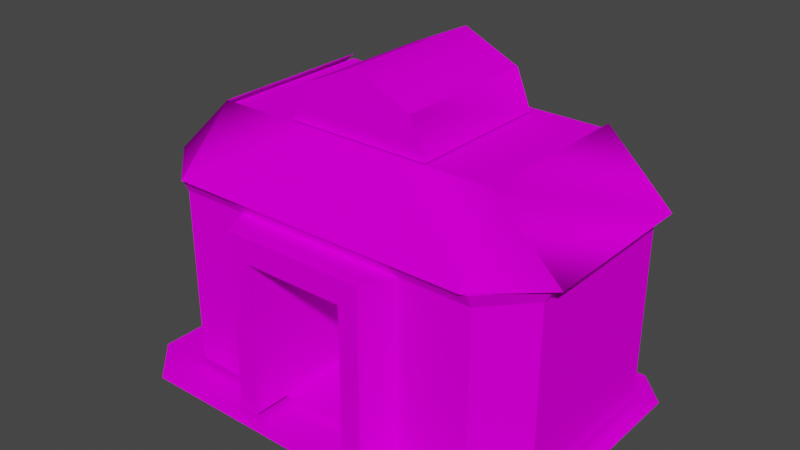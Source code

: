 # Source: PokemonCenter.blend  (saved by Blender 2.92.15; exported with 4.5.12 LTS)
import bpy
from mathutils import Matrix  # noqa: F401  (used for matrix-valued properties, if any)

bpy.ops.wm.read_factory_settings(use_empty=True)
scene = bpy.context.scene
scene.name = 'Scene'

# ---- collections
col_collection = bpy.data.collections.new('Collection'); scene.collection.children.link(col_collection)

# ---- images (referenced by path relative to the original .blend; pixels are not part of the script)
import os
ASSET_DIR = os.environ.get("B2B_ASSET_DIR", "")  # directory of the original .blend (textures are referenced by path, not embedded)
HERE = os.path.dirname(os.path.abspath(__file__))  # packed textures are extracted next to this script under _unpacked/

def load_image(name, relpath, width, height, colorspace="sRGB"):
    """Load a texture the original file referenced (path relative to the .blend, or extracted next to this script)."""
    p = next((c for c in (os.path.join(HERE, relpath), os.path.join(ASSET_DIR, relpath)) if relpath and os.path.exists(c)), "")
    if p:
        img = bpy.data.images.load(p, check_existing=True)
        img.name = name
    else:  # same state as the original file: an image datablock whose file is absent (Cycles renders it pink)
        img = bpy.data.images.new(name, width, height)
        img.source = "FILE"
        img.filepath = "//" + (relpath or name)
    img.colorspace_settings.name = colorspace
    return img
img_shadow_png = load_image('shadow.png', 'Textures/shadow.png', 1024, 1024, 'sRGB')
img_banner_png = load_image('banner.png', 'Textures/banner.png', 1024, 1024, 'sRGB')
img_walls_png = load_image('walls.png', 'Textures/walls.png', 1024, 1024, 'sRGB')
img_roof_png = load_image('roof.png', 'Textures/roof.png', 1024, 1024, 'Non-Color')

# ---- materials (node trees are filled in below, after node groups)
mat_shadow = bpy.data.materials.new('shadow')
mat_shadow.surface_render_method = 'BLENDED'
mat_shadow.blend_method = 'BLEND'
mat_shadow.use_transparent_shadow = False
mat_shadow.diffuse_color = (0.7843, 0.7843, 0.7843, 1.0)
mat_shadow.roughness = 1.0
mat_shadow.specular_intensity = 0.0
mat_banner = bpy.data.materials.new('banner')
mat_banner.surface_render_method = 'BLENDED'
mat_banner.blend_method = 'BLEND'
mat_banner.use_transparent_shadow = False
mat_banner.diffuse_color = (0.7843, 0.7843, 0.7843, 1.0)
mat_banner.roughness = 1.0
mat_banner.specular_intensity = 0.0
mat_walls = bpy.data.materials.new('walls')
mat_walls.surface_render_method = 'BLENDED'
mat_walls.blend_method = 'BLEND'
mat_walls.use_transparent_shadow = False
mat_walls.diffuse_color = (0.7843, 0.7843, 0.7843, 1.0)
mat_walls.roughness = 1.0
mat_walls.specular_intensity = 0.0
mat_roof = bpy.data.materials.new('roof')
mat_roof.surface_render_method = 'BLENDED'
mat_roof.blend_method = 'BLEND'
mat_roof.use_transparent_shadow = False
mat_roof.diffuse_color = (0.7843, 0.7843, 0.7843, 1.0)
mat_roof.roughness = 1.0
mat_roof.specular_intensity = 0.0

# ---- material node trees
mat_shadow.use_nodes = True; mat_shadow.node_tree.nodes.clear()
_N = mat_shadow.node_tree.nodes; _L = mat_shadow.node_tree.links
n0 = _N.new('ShaderNodeBsdfPrincipled'); n0.name = 'Principled BSDF'; n0.location = (10, 300)
n0.distribution = 'GGX'
n0.subsurface_method = 'BURLEY'
n0.inputs[2].default_value = 1.0
n0.inputs[3].default_value = 1.45
n0.inputs[13].default_value = 0.0
n0.inputs[27].default_value = (0.0, 0.0, 0.0, 1.0)
n0.inputs[28].default_value = 1.0
n1 = _N.new('ShaderNodeTexImage'); n1.name = 'Image Texture'; n1.location = (-300, 600)
n1.image = img_shadow_png
n2 = _N.new('ShaderNodeTexImage'); n2.name = 'Image Texture.001'; n2.location = (-300, 0)
n2.image = img_shadow_png
n3 = _N.new('ShaderNodeOutputMaterial'); n3.name = 'Material Output'; n3.location = (300, 300)
_L.new(n0.outputs[0], n3.inputs[0])
_L.new(n1.outputs[0], n0.inputs[0])
_L.new(n2.outputs[1], n0.inputs[4])
n3.is_active_output = True
mat_banner.use_nodes = True; mat_banner.node_tree.nodes.clear()
_N = mat_banner.node_tree.nodes; _L = mat_banner.node_tree.links
n0 = _N.new('ShaderNodeBsdfPrincipled'); n0.name = 'Principled BSDF'; n0.location = (10, 300)
n0.distribution = 'GGX'
n0.subsurface_method = 'BURLEY'
n0.inputs[2].default_value = 1.0
n0.inputs[3].default_value = 1.45
n0.inputs[13].default_value = 0.0
n0.inputs[27].default_value = (0.0, 0.0, 0.0, 1.0)
n0.inputs[28].default_value = 1.0
n1 = _N.new('ShaderNodeTexImage'); n1.name = 'Image Texture'; n1.location = (-300, 600)
n1.image = img_banner_png
n2 = _N.new('ShaderNodeTexImage'); n2.name = 'Image Texture.001'; n2.location = (-300, 0)
n2.image = img_banner_png
n3 = _N.new('ShaderNodeOutputMaterial'); n3.name = 'Material Output'; n3.location = (300, 300)
_L.new(n0.outputs[0], n3.inputs[0])
_L.new(n1.outputs[0], n0.inputs[0])
_L.new(n2.outputs[1], n0.inputs[4])
n3.is_active_output = True
mat_walls.use_nodes = True; mat_walls.node_tree.nodes.clear()
_N = mat_walls.node_tree.nodes; _L = mat_walls.node_tree.links
n0 = _N.new('ShaderNodeBsdfPrincipled'); n0.name = 'Principled BSDF'; n0.location = (62, 246)
n0.distribution = 'GGX'
n0.subsurface_method = 'BURLEY'
n0.inputs[2].default_value = 1.0
n0.inputs[3].default_value = 1.45
n0.inputs[13].default_value = 0.0
n0.inputs[27].default_value = (0.0, 0.0, 0.0, 1.0)
n0.inputs[28].default_value = 1.0
n1 = _N.new('ShaderNodeTexImage'); n1.name = 'Image Texture'; n1.location = (-248, 546)
n1.image = img_walls_png
n2 = _N.new('ShaderNodeTexImage'); n2.name = 'Image Texture.001'; n2.location = (-248, -54)
n2.image = img_walls_png
n3 = _N.new('ShaderNodeOutputMaterial'); n3.name = 'Material Output'; n3.location = (352, 246)
_L.new(n0.outputs[0], n3.inputs[0])
_L.new(n1.outputs[0], n0.inputs[0])
_L.new(n2.outputs[1], n0.inputs[4])
n3.is_active_output = True
mat_roof.use_nodes = True; mat_roof.node_tree.nodes.clear()
_N = mat_roof.node_tree.nodes; _L = mat_roof.node_tree.links
n0 = _N.new('ShaderNodeBsdfPrincipled'); n0.name = 'Principled BSDF'; n0.location = (10, 300)
n0.distribution = 'GGX'
n0.subsurface_method = 'BURLEY'
n0.inputs[2].default_value = 1.0
n0.inputs[3].default_value = 1.45
n0.inputs[13].default_value = 0.0
n0.inputs[27].default_value = (0.0, 0.0, 0.0, 1.0)
n0.inputs[28].default_value = 1.0
n1 = _N.new('ShaderNodeTexImage'); n1.name = 'Image Texture.001'; n1.location = (-300, 0)
n1.image = img_roof_png
n2 = _N.new('ShaderNodeOutputMaterial'); n2.name = 'Material Output'; n2.location = (300, 300)
n3 = _N.new('ShaderNodeTexImage'); n3.name = 'Image Texture'; n3.location = (-306, 279)
n3.image = img_roof_png
_L.new(n0.outputs[0], n2.inputs[0])
_L.new(n3.outputs[0], n0.inputs[0])
_L.new(n1.outputs[1], n0.inputs[4])
n2.is_active_output = True

# ---- world
world_world = bpy.data.worlds.new('World'); scene.world = world_world
world_world.use_nodes = True; world_world.node_tree.nodes.clear()
_N = world_world.node_tree.nodes; _L = world_world.node_tree.links
n0 = _N.new('ShaderNodeOutputWorld'); n0.name = 'World Output'; n0.location = (300, 300)
n1 = _N.new('ShaderNodeBackground'); n1.name = 'Background'; n1.location = (10, 300)
n1.inputs[0].default_value = (0.05088, 0.05088, 0.05088, 1.0)
_L.new(n1.outputs[0], n0.inputs[0])
n0.is_active_output = True
world_world.color = (0.05088, 0.05088, 0.05088)
world_world.use_sun_shadow = False
world_world.sun_shadow_jitter_overblur = 0.0

# ---- meshes
me_pok_mon_center = bpy.data.meshes.new('Pokémon Center')
me_pok_mon_center.from_pydata([(-41.0, 1.0, -21.42), (-41.0, 1.0, 20.58), (-33.12, 1.0, -29.42), (-33.0, 1.0, 20.58), (35.64, 1.0, -29.42), (35.64, 1.0, 20.58), (41.64, 1.0, -23.42), (41.64, 1.0, 20.58), (-33.0, 1.0, 20.58), (-33.0, 1.0, 28.58), (35.64, 1.0, 20.58), (27.64, 1.0, 28.58), (41.64, 1.0, 20.58), (33.64, 1.0, 28.58), (-33.0, 1.0, 28.58), (-33.0, 1.0, 20.58), (-41.0, 1.0, 20.58), (8.0, 52.25, 12.07), (8.0, 39.89, 22.07), (30.0, 39.89, 22.07), (28.0, 52.25, 12.07), (-8.0, 52.25, 12.07), (-8.0, 39.89, 22.07), (8.0, 39.89, 22.07), (8.0, 52.25, 12.07), (28.0, 52.25, 12.07), (41.0, 39.89, 12.07), (41.0, 39.89, -20.58), (28.0, 52.25, -20.58), (-41.0, 39.89, 12.07), (-28.0, 52.25, 12.07), (-28.0, 52.25, -20.58), (-41.0, 39.89, -20.58), (-30.0, 39.89, 22.07), (-8.0, 39.89, 22.07), (-8.0, 52.25, 12.07), (-28.0, 52.25, 12.07), (30.0, 39.89, 22.07), (41.0, 39.89, 12.07), (28.0, 52.25, 12.07), (-41.0, 39.89, 12.07), (-30.0, 39.89, 22.07), (-28.0, 52.25, 12.07), (17.0, 32.25, 20.05), (14.0, 32.25, 26.08), (17.0, 11.25, 20.05), (14.0, 11.25, 26.08), (17.0, 2.25, 20.05), (14.0, 2.25, 26.08), (-10.0, 32.25, 26.07), (-14.0, 32.25, 26.08), (-10.0, 11.25, 26.07), (-14.0, 11.25, 26.08), (-10.0, 2.25, 26.07), (-14.0, 2.25, 26.08), (30.71, 32.25, 20.05), (17.0, 32.25, 20.05), (30.71, 11.25, 20.05), (17.0, 11.25, 20.05), (30.71, 2.25, 20.05), (17.0, 2.25, 20.05), (-14.0, 32.25, 26.08), (-17.0, 32.25, 20.05), (-14.0, 11.25, 26.08), (-17.0, 11.25, 20.05), (-14.0, 2.25, 26.08), (-17.0, 2.25, 20.05), (14.0, 32.25, 26.08), (10.0, 32.25, 26.07), (14.0, 11.25, 26.08), (10.0, 11.25, 26.07), (14.0, 2.25, 26.08), (10.0, 2.25, 26.07), (30.71, 32.25, -27.95), (38.04, 32.29, -20.58), (30.71, 11.25, -27.95), (38.04, 11.25, -20.58), (30.71, 2.25, -27.95), (38.04, 2.25, -20.58), (38.04, 32.29, -20.58), (37.96, 32.21, 12.07), (38.04, 11.25, -20.58), (37.96, 11.25, 12.07), (38.04, 2.25, -20.58), (37.96, 2.25, 12.07), (37.96, 32.21, 12.07), (30.71, 32.25, 20.05), (37.96, 11.25, 12.07), (30.71, 11.25, 20.05), (37.96, 2.25, 12.07), (30.71, 2.25, 20.05), (-17.0, 32.25, 20.05), (-30.71, 32.25, 20.05), (-17.0, 11.25, 20.05), (-30.71, 11.25, 20.05), (-17.0, 2.25, 20.05), (-30.71, 2.25, 20.05), (-30.71, 32.25, 20.05), (-38.0, 32.21, 12.07), (-30.71, 11.25, 20.05), (-38.0, 11.25, 12.07), (-30.71, 2.25, 20.05), (-38.0, 2.25, 12.07), (-38.0, 32.21, 12.07), (-38.0, 32.29, -20.58), (-38.0, 11.25, 12.07), (-38.0, 11.25, -20.58), (-38.0, 2.25, 12.07), (-38.0, 2.25, -20.58), (-38.0, 32.29, -20.58), (-30.71, 32.25, -27.95), (-38.0, 11.25, -20.58), (-30.71, 11.25, -27.95), (-38.0, 2.25, -20.58), (-30.71, 2.25, -27.95), (17.0, 37.04, 20.05), (17.0, 32.25, 20.05), (30.71, 32.25, 20.05), (30.71, 37.04, 20.05), (-10.0, 2.4, 1.086), (-10.0, 32.25, 1.086), (-10.0, 32.25, 19.06), (-10.0, 2.25, 19.06), (10.0, 2.4, 1.086), (10.0, 2.25, 19.06), (10.0, 32.25, 19.06), (10.0, 32.25, 1.086), (-10.0, 2.25, 19.06), (10.0, 2.25, 19.06), (10.0, 2.4, 1.086), (-10.0, 2.4, 1.086), (-10.0, 2.25, 19.06), (-10.0, 32.25, 19.06), (-10.0, 32.25, 26.07), (-10.0, 11.25, 26.07), (10.0, 2.25, 19.06), (10.0, 11.25, 26.07), (10.0, 32.25, 26.07), (10.0, 32.25, 19.06), (-10.0, 2.4, 1.086), (10.0, 2.4, 1.086), (10.0, 32.25, 1.086), (-10.0, 32.25, 1.086), (38.04, 32.29, -20.58), (30.71, 32.25, -27.95), (30.71, 37.04, -27.95), (38.04, 37.04, -20.58), (37.96, 32.21, 12.07), (38.04, 32.29, -20.58), (38.04, 37.04, -20.58), (37.96, 37.04, 12.07), (30.71, 32.25, 20.05), (37.96, 32.21, 12.07), (37.96, 37.04, 12.07), (30.71, 37.04, 20.05), (-30.71, 32.25, 20.05), (-17.0, 32.25, 20.05), (-17.0, 37.04, 20.05), (-30.71, 37.04, 20.05), (-38.0, 32.21, 12.07), (-30.71, 32.25, 20.05), (-30.71, 37.04, 20.05), (-38.0, 37.04, 12.07), (-38.0, 32.29, -20.58), (-38.0, 32.21, 12.07), (-38.0, 37.04, 12.07), (-38.0, 37.04, -20.58), (-30.71, 32.25, -27.95), (-38.0, 32.29, -20.58), (-38.0, 37.04, -20.58), (-30.71, 37.04, -27.95), (10.0, 2.25, 26.07), (10.0, 11.25, 26.07), (10.0, 2.25, 19.06), (-10.0, 11.25, 26.07), (-10.0, 2.25, 26.07), (-10.0, 2.25, 19.06), (-10.0, 37.04, 20.05), (-10.0, 37.04, 26.07), (10.0, 37.04, 20.05), (10.0, 37.04, 26.07), (17.0, 37.04, 20.05), (14.0, 37.04, 26.08), (30.71, 39.57, 21.32), (28.19, 51.25, 12.07), (8.0, 39.57, 21.32), (8.0, 51.25, 12.07), (-8.0, 39.57, 21.32), (-8.0, 51.25, 12.07), (-11.01, 58.75, -18.58), (-10.98, 58.75, 10.07), (0.0, 63.75, -18.58), (0.0, 63.75, 10.07), (11.01, 58.75, -18.58), (11.01, 58.75, 10.07), (8.0, 51.25, -20.61), (-8.037, 51.25, -20.56), (-8.0, 51.25, 12.07), (8.0, 51.25, 12.07), (-8.037, 51.25, -20.56), (-28.19, 51.25, -20.56), (-28.19, 51.25, 12.07), (-8.0, 51.25, 12.07), (8.0, 51.25, -20.61), (8.0, 39.57, -29.26), (-7.988, 39.57, -29.21), (-8.037, 51.25, -20.56), (8.0, 39.57, -29.26), (8.0, 37.04, -28.0), (-8.012, 37.04, -27.95), (-7.988, 39.57, -29.21), (-8.037, 51.25, -20.56), (-7.988, 39.57, -29.21), (-30.71, 39.57, -29.21), (-28.19, 51.25, -20.56), (-7.988, 39.57, -29.21), (-8.012, 37.04, -27.95), (-30.71, 37.04, -27.95), (-30.71, 39.57, -29.21), (8.0, 37.04, 20.05), (30.71, 37.04, 20.05), (30.71, 39.57, 21.32), (8.0, 39.57, 21.32), (-8.0, 37.04, 20.05), (8.0, 37.04, 20.05), (8.0, 39.57, 21.32), (-8.0, 39.57, 21.32), (-17.0, 37.04, 20.05), (-17.0, 32.25, 20.05), (-14.0, 32.25, 26.08), (-14.0, 37.04, 26.08), (-30.71, 39.57, 21.32), (-8.0, 39.57, 21.32), (-8.0, 51.25, 12.07), (-28.19, 51.25, 12.07), (-39.54, 39.57, -20.58), (-39.54, 39.57, 12.07), (-28.19, 51.25, 12.07), (-28.19, 51.25, -20.56), (30.71, 39.57, -29.21), (8.0, 39.57, -29.26), (8.0, 51.25, -20.61), (28.19, 51.25, -20.56), (38.04, 37.04, -20.58), (30.71, 37.04, -27.95), (30.71, 39.57, -29.21), (39.63, 39.57, -20.58), (37.96, 37.04, 12.07), (38.04, 37.04, -20.58), (39.63, 39.57, -20.58), (39.54, 39.57, 12.07), (30.71, 37.04, 20.05), (37.96, 37.04, 12.07), (39.54, 39.57, 12.07), (30.71, 39.57, 21.32), (-38.0, 37.04, 12.07), (-30.71, 37.04, 20.05), (-30.71, 39.57, 21.32), (-39.54, 39.57, 12.07), (-38.0, 37.04, -20.58), (-38.0, 37.04, 12.07), (-39.54, 39.57, 12.07), (-39.54, 39.57, -20.58), (-30.71, 37.04, -27.95), (-38.0, 37.04, -20.58), (-39.54, 39.57, -20.58), (-30.71, 39.57, -29.21), (30.71, 37.04, -27.95), (8.0, 37.04, -28.0), (8.0, 39.57, -29.26), (30.71, 39.57, -29.21), (-30.71, 37.04, 20.05), (-8.0, 37.04, 20.05), (-8.0, 39.57, 21.32), (-30.71, 39.57, 21.32), (-17.0, 37.04, 20.05), (-14.0, 37.04, 26.08), (-10.0, 37.04, 26.07), (-10.0, 37.04, 20.05), (14.0, 37.04, 26.08), (14.0, 32.25, 26.08), (17.0, 32.25, 20.05), (17.0, 37.04, 20.05), (-14.0, 37.04, 26.08), (-14.0, 32.25, 26.08), (-10.0, 32.25, 26.07), (-10.0, 37.04, 26.07), (-10.0, 37.04, 26.07), (-10.0, 32.25, 26.07), (10.0, 32.25, 26.07), (10.0, 37.04, 26.07), (39.54, 39.57, 12.07), (39.63, 39.57, -20.58), (28.19, 51.25, -20.56), (28.19, 51.25, 12.07), (10.0, 32.25, 26.07), (14.0, 32.25, 26.08), (14.0, 37.04, 26.08), (10.0, 37.04, 26.07), (14.0, 51.47, -18.58), (11.01, 58.75, -18.58), (11.01, 58.75, 10.07), (14.0, 51.47, 10.07), (-11.01, 58.75, -18.58), (-14.0, 51.47, -18.58), (-14.0, 51.47, 10.07), (-10.98, 58.75, 10.07), (28.19, 51.25, 12.07), (28.19, 51.25, -20.56), (8.0, 51.25, -20.61), (8.0, 51.25, 12.07), (-11.01, 58.75, -18.58), (0.0, 63.75, -18.58), (0.0, 51.47, -18.58), (28.19, 51.25, 12.07), (30.71, 39.57, 21.32), (39.54, 39.57, 12.07), (-28.19, 51.25, 12.07), (-39.54, 39.57, 12.07), (-30.71, 39.57, 21.32), (-28.19, 51.25, -20.56), (-30.71, 39.57, -29.21), (-39.54, 39.57, -20.58), (28.19, 51.25, -20.56), (39.63, 39.57, -20.58), (30.71, 39.57, -29.21), (14.0, 51.47, 10.07), (11.01, 58.75, 10.07), (0.0, 51.47, 10.07), (-10.98, 58.75, 10.07), (-14.0, 51.47, 10.07), (0.0, 51.47, 10.07), (0.0, 63.75, 10.07), (-10.98, 58.75, 10.07), (0.0, 51.47, 10.07), (11.01, 58.75, 10.07), (0.0, 63.75, 10.07), (0.0, 51.47, 10.07), (11.01, 58.75, -18.58), (14.0, 51.47, -18.58), (0.0, 51.47, -18.58), (-14.0, 51.47, -18.58), (-11.01, 58.75, -18.58), (0.0, 51.47, -18.58), (0.0, 63.75, -18.58), (11.01, 58.75, -18.58), (0.0, 51.47, -18.58)], [], [(0, 1, 2), (1, 3, 2), (2, 3, 4), (3, 5, 4), (4, 5, 6), (5, 7, 6), (8, 9, 10), (9, 11, 10), (10, 11, 12), (11, 13, 12), (14, 15, 16), (17, 18, 19, 20), (21, 22, 23, 24), (25, 26, 27, 28), (29, 30, 31, 32), (33, 34, 35, 36), (37, 38, 39), (40, 41, 42), (43, 44, 45), (44, 46, 45), (45, 46, 47), (46, 48, 47), (49, 50, 51), (50, 52, 51), (51, 52, 53), (52, 54, 53), (55, 56, 57), (56, 58, 57), (57, 58, 59), (58, 60, 59), (61, 62, 63), (62, 64, 63), (63, 64, 65), (64, 66, 65), (67, 68, 69), (68, 70, 69), (69, 70, 71), (70, 72, 71), (73, 74, 75), (74, 76, 75), (75, 76, 77), (76, 78, 77), (79, 80, 81), (80, 82, 81), (81, 82, 83), (82, 84, 83), (85, 86, 87), (86, 88, 87), (87, 88, 89), (88, 90, 89), (91, 92, 93), (92, 94, 93), (93, 94, 95), (94, 96, 95), (97, 98, 99), (98, 100, 99), (99, 100, 101), (100, 102, 101), (103, 104, 105), (104, 106, 105), (105, 106, 107), (106, 108, 107), (109, 110, 111), (110, 112, 111), (111, 112, 113), (112, 114, 113), (115, 116, 117, 118), (119, 120, 121, 122), (123, 124, 125, 126), (127, 128, 129, 130), (131, 132, 133, 134), (135, 136, 137, 138), (139, 140, 141, 142), (143, 144, 145, 146), (147, 148, 149, 150), (151, 152, 153, 154), (155, 156, 157, 158), (159, 160, 161, 162), (163, 164, 165, 166), (167, 168, 169, 170), (171, 172, 173), (174, 175, 176), (177, 178, 179), (178, 180, 179), (179, 180, 181), (180, 182, 181), (183, 184, 185), (184, 186, 185), (185, 186, 187), (186, 188, 187), (189, 190, 191), (190, 192, 191), (191, 192, 193), (192, 194, 193), (195, 196, 197, 198), (199, 200, 201, 202), (203, 204, 205, 206), (207, 208, 209, 210), (211, 212, 213, 214), (215, 216, 217, 218), (219, 220, 221, 222), (223, 224, 225, 226), (227, 228, 229, 230), (231, 232, 233, 234), (235, 236, 237, 238), (239, 240, 241, 242), (243, 244, 245, 246), (247, 248, 249, 250), (251, 252, 253, 254), (255, 256, 257, 258), (259, 260, 261, 262), (263, 264, 265, 266), (267, 268, 269, 270), (271, 272, 273, 274), (275, 276, 277, 278), (279, 280, 281, 282), (283, 284, 285, 286), (287, 288, 289, 290), (291, 292, 293, 294), (295, 296, 297, 298), (299, 300, 301, 302), (303, 304, 305, 306), (307, 308, 309, 310), (311, 312, 313), (314, 315, 316), (317, 318, 319), (320, 321, 322), (323, 324, 325), (326, 327, 328), (329, 330, 331), (332, 333, 334), (335, 336, 337), (338, 339, 340), (341, 342, 343), (344, 345, 346)])
me_pok_mon_center.polygons.foreach_set('use_smooth', [True] * 135)
me_pok_mon_center.polygons.foreach_set('material_index', [0, 0, 0, 0, 0, 0, 0, 0, 0, 0, 0, 1, 1, 1, 1, 1, 1, 1, 2, 2, 2, 2, 2, 2, 2, 2, 2, 2, 2, 2, 2, 2, 2, 2, 2, 2, 2, 2, 2, 2, 2, 2, 2, 2, 2, 2, 2, 2, 2, 2, 2, 2, 2, 2, 2, 2, 2, 2, 2, 2, 2, 2, 2, 2, 2, 2, 2, 2, 2, 2, 2, 2, 2, 2, 2, 2, 2, 2, 2, 2, 2, 2, 3, 3, 3, 3, 3, 3, 3, 3, 3, 3, 3, 3, 3, 3, 3, 3, 3, 3, 3, 3, 3, 3, 3, 3, 3, 3, 3, 3, 3, 3, 3, 3, 3, 3, 3, 3, 3, 3, 3, 3, 3, 3, 3, 3, 3, 3, 3, 3, 3, 3, 3, 3, 3])
_uv = me_pok_mon_center.uv_layers.new(name='UVMap')
_uv.uv.foreach_set('vector', [0.0, 1.0, 0.0, 0.5, 0.04688, 1.0, 0.0, 0.5, 0.05078, 0.5, 0.04688, 1.0, 0.04688, 1.0, 0.05078, 0.5, 0.5, 1.0, 0.05078, 0.5, 0.5, 0.5, 0.5, 1.0, 0.5, 1.0, 0.5, 0.5, 1.0, 1.0, 0.5, 0.5, 1.0, 0.5, 1.0, 1.0, 0.05078, 0.5, 0.0, 0.0, 0.5, 0.5, 0.0, 0.0, 0.5, 0.0, 0.5, 0.5, 0.5, 0.5, 0.5, 0.0, 1.0, 0.5, 0.5, 0.0, 1.0, 0.0, 1.0, 0.5, 0.0, 0.0, 0.05078, 0.5, 0.0, 0.5, 0.5625, 0.6406, 0.5625, 0.1406, 0.2656, 0.1406, 0.2656, 0.6406, 0.5156, 0.6406, 0.5156, 0.1406, 0.9844, 0.1406, 0.9844, 0.6406, 0.1406, 0.6406, 0.1406, 0.1406, 0.3594, 0.1406, 0.3594, 0.6406, 0.1406, 0.1406, 0.1406, 0.6406, 0.3594, 0.6406, 0.3594, 0.1406, 0.2656, 0.1406, 0.5625, 0.1406, 0.5625, 0.6406, 0.2656, 0.6406, 0.1406, 0.1406, 0.3438, 0.1406, 0.25, 0.625, 0.1406, 0.1406, 0.3438, 0.1406, 0.25, 0.625, 0.1406, 0.8125, 0.07324, 0.8125, 0.1406, 0.2188, 0.07324, 0.8125, 0.07324, 0.2188, 0.1406, 0.2188, 0.1406, 0.2188, 0.07324, 0.2188, 0.1406, 0.0, 0.07324, 0.2188, 0.07324, 0.0, 0.1406, 0.0, 0.6094, 0.8125, 0.5898, 0.8125, 0.6094, 0.2188, 0.5898, 0.8125, 0.5898, 0.2188, 0.6094, 0.2188, 0.6094, 0.2188, 0.5898, 0.2188, 0.6094, 0.0, 0.5898, 0.2188, 0.5898, 0.0, 0.6094, 0.0, 0.3174, 0.8125, 0.6094, 0.8125, 0.3174, 0.2188, 0.6094, 0.8125, 0.6094, 0.2188, 0.3174, 0.2188, 0.3174, 0.2188, 0.6094, 0.2188, 0.3174, 0.01562, 0.6094, 0.2188, 0.6094, 0.01562, 0.3174, 0.01562, 0.5205, 0.8125, 0.5078, 0.8125, 0.5205, 0.2188, 0.5078, 0.8125, 0.5078, 0.2188, 0.5205, 0.2188, 0.5205, 0.2188, 0.5078, 0.2188, 0.5205, 0.01562, 0.5078, 0.2188, 0.5078, 0.01562, 0.5205, 0.01562, 0.07324, 0.8125, 0.01562, 0.8125, 0.07324, 0.2188, 0.01562, 0.8125, 0.01562, 0.2188, 0.07324, 0.2188, 0.07324, 0.2188, 0.01562, 0.2188, 0.07324, 0.0, 0.01562, 0.2188, 0.01562, 0.0, 0.07324, 0.0, 0.375, 0.8125, 0.1875, 0.8125, 0.375, 0.2188, 0.1875, 0.8125, 0.1875, 0.2188, 0.375, 0.2188, 0.375, 0.2188, 0.1875, 0.2188, 0.375, 0.0, 0.1875, 0.2188, 0.1875, 0.0, 0.375, 0.0, 0.375, 0.8125, 0.1875, 0.8125, 0.375, 0.2188, 0.1875, 0.8125, 0.1875, 0.2188, 0.375, 0.2188, 0.375, 0.2188, 0.1875, 0.2188, 0.375, 0.0, 0.1875, 0.2188, 0.1875, 0.0, 0.375, 0.0, 0.375, 0.8125, 0.1875, 0.8125, 0.375, 0.2188, 0.1875, 0.8125, 0.1875, 0.2188, 0.375, 0.2188, 0.375, 0.2188, 0.1875, 0.2188, 0.375, 0.0, 0.1875, 0.2188, 0.1875, 0.0, 0.375, 0.0, 0.6094, 0.8125, 0.3174, 0.8125, 0.6094, 0.2188, 0.3174, 0.8125, 0.3174, 0.2188, 0.6094, 0.2188, 0.6094, 0.2188, 0.3174, 0.2188, 0.6094, 0.01562, 0.3174, 0.2188, 0.3174, 0.01562, 0.6094, 0.01562, 0.375, 0.8125, 0.1875, 0.8125, 0.375, 0.2188, 0.1875, 0.8125, 0.1875, 0.2188, 0.375, 0.2188, 0.375, 0.2188, 0.1875, 0.2188, 0.375, 0.0, 0.1875, 0.2188, 0.1875, 0.0, 0.375, 0.0, 0.375, 0.8125, 0.1875, 0.8125, 0.375, 0.2188, 0.1875, 0.8125, 0.1875, 0.2188, 0.375, 0.2188, 0.375, 0.2188, 0.1875, 0.2188, 0.375, 0.0, 0.1875, 0.2188, 0.1875, 0.0, 0.375, 0.0, 0.375, 0.8125, 0.1875, 0.8125, 0.375, 0.2188, 0.1875, 0.8125, 0.1875, 0.2188, 0.375, 0.2188, 0.375, 0.2188, 0.1875, 0.2188, 0.375, 0.0, 0.1875, 0.2188, 0.1875, 0.0, 0.375, 0.0, 0.4307, 0.9844, 0.4307, 0.8125, 0.1963, 0.8125, 0.1963, 0.9844, 0.9844, 0.01562, 0.8906, 0.01562, 0.8906, 0.01562, 0.9844, 0.01562, 0.9844, 0.1094, 0.9844, 0.1094, 0.8906, 0.1094, 0.8906, 0.1094, 0.8906, 0.1094, 0.8906, 0.01562, 0.9844, 0.01562, 0.9844, 0.1094, 0.6064, 0.007812, 0.6064, 0.8203, 0.5596, 0.8203, 0.5596, 0.2266, 0.6084, 0.004883, 0.5615, 0.2236, 0.5615, 0.8174, 0.6084, 0.8174, 0.9844, 0.01562, 0.9844, 0.1094, 0.8906, 0.1094, 0.8906, 0.01562, 0.125, 0.8076, 0.3252, 0.8076, 0.3252, 1.0, 0.125, 1.0, 0.125, 0.8076, 0.3252, 0.8076, 0.3252, 1.0, 0.125, 1.0, 0.125, 0.8076, 0.3252, 0.8076, 0.3252, 1.0, 0.125, 1.0, 0.1963, 0.8125, 0.4307, 0.8125, 0.4307, 0.9844, 0.1963, 0.9844, 0.125, 0.8076, 0.3252, 0.8076, 0.3252, 1.0, 0.125, 1.0, 0.125, 0.8076, 0.3252, 0.8076, 0.3252, 1.0, 0.125, 1.0, 0.125, 0.8076, 0.3252, 0.8076, 0.3252, 1.0, 0.125, 1.0, 0.5615, 0.004883, 0.5615, 0.2236, 0.6084, 0.004883, 0.5596, 0.2266, 0.5596, 0.007812, 0.6064, 0.007812, 0.1094, 0.625, 0.01562, 0.625, 0.1094, 0.5469, 0.01562, 0.625, 0.01562, 0.5469, 0.1094, 0.5469, 0.1094, 0.5469, 0.01562, 0.5469, 0.1094, 0.625, 0.01562, 0.5469, 0.01562, 0.625, 0.1094, 0.625, 0.01562, 0.1719, 0.01562, 0.6406, 0.1094, 0.1719, 0.01562, 0.6406, 0.1094, 0.6406, 0.1094, 0.1719, 0.1094, 0.1719, 0.1094, 0.6406, 0.01562, 0.1719, 0.1094, 0.6406, 0.01562, 0.6406, 0.01562, 0.1719, 0.4062, 0.7812, 0.4062, 0.7188, 0.01562, 0.7812, 0.4062, 0.7188, 0.01562, 0.7188, 0.01562, 0.7812, 0.01562, 0.7812, 0.01562, 0.7188, 0.4062, 0.7812, 0.01562, 0.7188, 0.4062, 0.7188, 0.4062, 0.7812, 0.01562, 0.8281, 0.4844, 0.8281, 0.4844, 0.8906, 0.01562, 0.8906, 0.01562, 0.8281, 0.4844, 0.8281, 0.4844, 0.8281, 0.01562, 0.8281, 0.01562, 0.6406, 0.01562, 0.1719, 0.1094, 0.1719, 0.1094, 0.6406, 0.03125, 0.3125, 0.03125, 0.1406, 0.09375, 0.1406, 0.09375, 0.3125, 0.01562, 0.6406, 0.01562, 0.1719, 0.1094, 0.1719, 0.1094, 0.6406, 0.03125, 0.3125, 0.03125, 0.1406, 0.09375, 0.1406, 0.09375, 0.3125, 0.03125, 0.1406, 0.09375, 0.1406, 0.09375, 0.3125, 0.03125, 0.3125, 0.03125, 0.1406, 0.09375, 0.1406, 0.09375, 0.3125, 0.03125, 0.3125, 0.01562, 0.4219, 0.01562, 0.2344, 0.1094, 0.2344, 0.1094, 0.4219, 0.01562, 0.1719, 0.1094, 0.1719, 0.1094, 0.6406, 0.01562, 0.6406, 0.01562, 0.1719, 0.1094, 0.1719, 0.1094, 0.6406, 0.01562, 0.6406, 0.01562, 0.1719, 0.1094, 0.1719, 0.1094, 0.6406, 0.01562, 0.6406, 0.03125, 0.1406, 0.09375, 0.1406, 0.09375, 0.3125, 0.03125, 0.3125, 0.03125, 0.1406, 0.09375, 0.1406, 0.09375, 0.3125, 0.03125, 0.3125, 0.03125, 0.1406, 0.09375, 0.1406, 0.09375, 0.3125, 0.03125, 0.3125, 0.03125, 0.1406, 0.09375, 0.1406, 0.09375, 0.3125, 0.03125, 0.3125, 0.03125, 0.1406, 0.09375, 0.1406, 0.09375, 0.3125, 0.03125, 0.3125, 0.03125, 0.1406, 0.09375, 0.1406, 0.09375, 0.3125, 0.03125, 0.3125, 0.03125, 0.1406, 0.09375, 0.1406, 0.09375, 0.3125, 0.03125, 0.3125, 0.03125, 0.1406, 0.09375, 0.1406, 0.09375, 0.3125, 0.03125, 0.3125, 0.1094, 0.625, 0.01562, 0.625, 0.01562, 0.5469, 0.1094, 0.5469, 0.01562, 0.4219, 0.01562, 0.2344, 0.1094, 0.2344, 0.1094, 0.4219, 0.01562, 0.4219, 0.01562, 0.2344, 0.1094, 0.2344, 0.1094, 0.4219, 0.01562, 0.4219, 0.01562, 0.2344, 0.1094, 0.2344, 0.1094, 0.4219, 0.01562, 0.1719, 0.1094, 0.1719, 0.1094, 0.6406, 0.01562, 0.6406, 0.01562, 0.2344, 0.1094, 0.2344, 0.1094, 0.4219, 0.01562, 0.4219, 0.4375, 0.875, 0.0625, 0.875, 0.0625, 0.8281, 0.4375, 0.8281, 0.4375, 0.875, 0.0625, 0.875, 0.0625, 0.8281, 0.4375, 0.8281, 0.4844, 0.8281, 0.4844, 0.8906, 0.01562, 0.8906, 0.01562, 0.8281, 0.2998, 0.02539, 0.2998, 0.09961, 0.0, 0.0498, 0.0625, 0.6406, 0.1094, 0.1719, 0.01562, 0.1719, 0.0625, 0.6406, 0.1094, 0.1719, 0.01562, 0.1719, 0.0625, 0.6406, 0.1094, 0.1719, 0.01562, 0.1719, 0.0625, 0.6406, 0.1094, 0.1719, 0.01562, 0.1719, 0.2998, 0.02539, 0.2998, 0.09961, 0.0, 0.0498, 0.2998, 0.02539, 0.2998, 0.09961, 0.0, 0.0498, 0.2998, 0.02539, 0.2998, 0.09961, 0.0, 0.0498, 0.2998, 0.02539, 0.2998, 0.09961, 0.0, 0.0498, 0.2998, 0.02539, 0.2998, 0.09961, 0.0, 0.0498, 0.2998, 0.02539, 0.2998, 0.09961, 0.0, 0.0498, 0.2998, 0.02539, 0.2998, 0.09961, 0.0, 0.0498])
me_pok_mon_center.materials.append(mat_shadow)
me_pok_mon_center.materials.append(mat_banner)
me_pok_mon_center.materials.append(mat_walls)
me_pok_mon_center.materials.append(mat_roof)
me_pok_mon_center.use_remesh_fix_poles = True
me_pok_mon_center.use_remesh_preserve_attributes = False
me_pok_mon_center.use_mirror_vertex_groups = False
me_pok_mon_center.update()
me_pok_mon_center.normals_split_custom_set([tuple(v) for v in zip(*[iter([0.0, 1.0, 0.0, 0.0, 1.0, 0.0, 0.0, 1.0, 0.0, 0.0, 1.0, 0.0, 0.0, 1.0, 0.0, 0.0, 1.0, 0.0, 0.0, 1.0, 0.0, 0.0, 1.0, 0.0, 0.0, 1.0, 0.0, 0.0, 1.0, 0.0, 0.0, 1.0, 0.0, 0.0, 1.0, 0.0, 0.0, 1.0, 0.0, 0.0, 1.0, 0.0, 0.0, 1.0, 0.0, 0.0, 1.0, 0.0, 0.0, 1.0, 0.0, 0.0, 1.0, 0.0, 0.0, 1.0, 0.0, 0.0, 1.0, -5.807e-10, 0.0, 1.0, -1.676e-09, 0.0, 1.0, -5.807e-10, 0.0, 1.0, -5.898e-09, 0.0, 1.0, -1.676e-09, 0.0, 1.0, -1.676e-09, 0.0, 1.0, -5.898e-09, 0.0, 1.0, 0.0, 0.0, 1.0, -5.898e-09, 0.0, 1.0, 0.0, 0.0, 1.0, 0.0, 0.0, 1.0, 0.0, 0.0, 1.0, 0.0, 0.0, 1.0, 0.0, 0.0, 0.6213, 0.7835, 4.671e-07, 0.6213, 0.7835, 5.137e-07, 0.6213, 0.7835, 0.7404, -3.4e-05, 0.6721, -0.009731, 0.6289, 0.7774, 0.009731, 0.6289, 0.7774, -0.009731, 0.6289, 0.7774, 0.009731, 0.6289, 0.7774, 0.8387, -0.09336, 0.5366, -0.1355, 0.8329, -0.5366, 0.7481, 0.1399, 0.6487, 0.1021, 0.7542, -0.6487, 0.1378, 0.8333, -0.5353, -0.8393, -0.0957, 0.5352, -0.1021, 0.7542, -0.6487, -0.7481, 0.1399, 0.6487, -1.617e-07, 0.6213, 0.7835, -4.649e-07, 0.6213, 0.7835, 4.254e-10, 0.6213, 0.7835, -0.7386, -1.095e-06, 0.6741, 0.5922, 0.5746, 0.5649, 0.7404, 1.74e-05, 0.6721, 0.7405, 2.459e-05, 0.6721, -0.7386, -9.656e-06, 0.6741, -0.5922, 0.5746, 0.5648, -0.7386, -8.807e-06, 0.6741, 0.8951, 0.0, 0.4459, 0.8951, 0.0, 0.4459, 0.8951, 0.0, 0.4459, 0.8951, 0.0, 0.4459, 0.8951, 0.0, 0.4459, 0.8951, 0.0, 0.4459, 0.8951, 0.0, 0.4459, 0.8951, 0.0, 0.4459, 0.8951, 0.0, 0.4459, 0.8951, 0.0, 0.4459, 0.8951, 0.0, 0.4459, 0.8951, 0.0, 0.4459, -1.235e-05, 0.0, 1.0, -1.252e-05, -9.434e-08, 1.0, -1.299e-05, -9.428e-08, 1.0, -1.252e-05, -9.434e-08, 1.0, -1.319e-05, 9.428e-08, 1.0, -1.299e-05, -9.428e-08, 1.0, -1.299e-05, -9.428e-08, 1.0, -1.319e-05, 9.428e-08, 1.0, -1.297e-05, -8.591e-11, 1.0, -1.319e-05, 9.428e-08, 1.0, -1.32e-05, 9.389e-08, 1.0, -1.297e-05, -8.591e-11, 1.0, 0.0, 0.0, 1.0, 0.0, 0.0, 1.0, 0.0, 0.0, 1.0, 0.0, 0.0, 1.0, 0.0, 0.0, 1.0, 0.0, 0.0, 1.0, 0.0, 0.0, 1.0, 0.0, 0.0, 1.0, 0.0, 0.0, 1.0, 0.0, 0.0, 1.0, 0.0, 0.0, 1.0, 0.0, 0.0, 1.0, -0.8951, 0.0, 0.4459, -0.8951, 0.0, 0.4459, -0.8951, 0.0, 0.4459, -0.8951, 0.0, 0.4459, -0.8951, 0.0, 0.4459, -0.8951, 0.0, 0.4459, -0.8951, 0.0, 0.4459, -0.8951, 0.0, 0.4459, -0.8951, 0.0, 0.4459, -0.8951, 0.0, 0.4459, -0.8951, 0.0, 0.4459, -0.8951, 0.0, 0.4459, 1.38e-05, -9.389e-08, 1.0, 1.363e-05, 8.591e-11, 1.0, 1.286e-05, -9.428e-08, 1.0, 1.363e-05, 8.591e-11, 1.0, 1.266e-05, 9.428e-08, 1.0, 1.286e-05, -9.428e-08, 1.0, 1.286e-05, -9.428e-08, 1.0, 1.266e-05, 9.428e-08, 1.0, 1.258e-05, 9.434e-08, 1.0, 1.266e-05, 9.428e-08, 1.0, 1.235e-05, 0.0, 1.0, 1.258e-05, 9.434e-08, 1.0, 0.7091, 3.423e-06, -0.7051, 0.709, -9.323e-09, -0.7052, 0.709, -4.139e-08, -0.7052, 0.709, -9.323e-09, -0.7052, 0.709, 4.139e-08, -0.7052, 0.709, -4.139e-08, -0.7052, 0.709, -4.139e-08, -0.7052, 0.709, 4.139e-08, -0.7052, 0.709, -3.772e-11, -0.7052, 0.709, 4.139e-08, -0.7052, 0.709, 4.122e-08, -0.7052, 0.709, -3.772e-11, -0.7052, 1.0, -6.448e-09, 0.001888, 1.0, 1.231e-08, 0.001841, 1.0, -4.139e-08, 0.001888, 1.0, 1.231e-08, 0.001841, 1.0, 4.139e-08, 0.001888, 1.0, -4.139e-08, 0.001888, 1.0, -4.139e-08, 0.001888, 1.0, 4.139e-08, 0.001888, 1.0, 4.142e-08, 0.001888, 1.0, 4.139e-08, 0.001888, 1.0, 0.0, 0.001888, 1.0, 4.142e-08, 0.001888, 0.7404, 0.0, 0.6721, 0.7404, 0.0, 0.6721, 0.7404, 0.0, 0.6721, 0.7404, 0.0, 0.6721, 0.7404, 0.0, 0.6721, 0.7404, 0.0, 0.6721, 0.7404, 0.0, 0.6721, 0.7404, 0.0, 0.6721, 0.7404, 0.0, 0.6721, 0.7404, 0.0, 0.6721, 0.7404, 0.0, 0.6721, 0.7404, 0.0, 0.6721, 0.0, 0.0, 1.0, 0.0, 0.0, 1.0, 0.0, 0.0, 1.0, 0.0, 0.0, 1.0, 0.0, 0.0, 1.0, 0.0, 0.0, 1.0, 0.0, 0.0, 1.0, 0.0, 0.0, 1.0, 0.0, 0.0, 1.0, 0.0, 0.0, 1.0, 0.0, 0.0, 1.0, 0.0, 0.0, 1.0, -0.7386, -1.152e-06, 0.6742, -0.7387, -1.958e-08, 0.6741, -0.7384, 0.0, 0.6744, -0.7387, -1.958e-08, 0.6741, -0.7384, 0.0, 0.6744, -0.7384, 0.0, 0.6744, -0.7384, 0.0, 0.6744, -0.7384, 0.0, 0.6744, -0.7384, 0.0, 0.6744, -0.7384, 0.0, 0.6744, -0.7384, 0.0, 0.6744, -0.7384, 0.0, 0.6744, -1.0, 0.0, 0.0, -1.0, 0.0, 0.0, -1.0, 0.0, 0.0, -1.0, 0.0, 0.0, -1.0, 0.0, 0.0, -1.0, 0.0, 0.0, -1.0, 0.0, 0.0, -1.0, 0.0, 0.0, -1.0, 0.0, 0.0, -1.0, 0.0, 0.0, -1.0, 0.0, 0.0, -1.0, 0.0, 0.0, -0.7111, -1.728e-09, -0.7031, -0.711, -1.547e-08, -0.7032, -0.7111, -3.219e-08, -0.7031, -0.711, -1.547e-08, -0.7032, -0.7109, 2.299e-08, -0.7033, -0.7111, -3.219e-08, -0.7031, -0.7111, -3.219e-08, -0.7031, -0.7109, 2.299e-08, -0.7033, -0.7111, 3.221e-08, -0.7031, -0.7109, 2.299e-08, -0.7033, -0.711, 0.0, -0.7032, -0.7111, 3.221e-08, -0.7031, 0.0, 0.0, 1.0, 0.0, 0.0, 1.0, 0.0, 0.0, 1.0, 0.0, 0.0, 1.0, 1.0, 5.521e-08, 0.001965, 1.0, 0.0, 0.001965, 1.0, -9.434e-08, 0.001965, 1.0, -2.053e-08, 0.001965, -1.0, 0.0, 0.0, -1.0, 0.0, 0.0, -1.0, 0.0, 0.0, -1.0, 0.0, 0.0, -0.008341, 0.9999, 0.008367, 0.008341, 0.9999, 0.008367, -0.008341, 0.9999, 0.008367, 0.008341, 0.9999, 0.008367, 1.0, -0.001208, 0.001551, 1.0, 0.001965, 9.434e-08, 1.0, -0.001965, 0.0, 1.0, 0.001208, -0.001551, -1.0, 0.0, 0.0, -1.0, 0.0, 0.0, -1.0, 0.0, 0.0, -1.0, 0.0, 0.0, 0.0, 0.0, 1.0, 0.0, 0.0, 1.0, 0.0, 0.0, 1.0, 0.0, 0.0, 1.0, 0.709, -4.522e-08, -0.7052, 0.709, -2.797e-08, -0.7052, 0.709, 0.0, -0.7052, 0.709, -4.142e-08, -0.7052, 1.0, 1.743e-06, 0.001984, 1.0, -4.456e-08, 0.001984, 1.0, -3.664e-08, 0.001984, 1.0, 3.353e-11, 0.001984, 0.7404, 0.0, 0.6721, 0.7404, 0.0, 0.6721, 0.7404, 0.0, 0.6721, 0.7404, 0.0, 0.6721, 0.0, 0.0, 1.0, 0.0, 0.0, 1.0, 0.0, 0.0, 1.0, 0.0, 0.0, 1.0, -0.7387, 2.506e-08, 0.6741, -0.7387, -8.25e-09, 0.6741, -0.7387, 0.0, 0.6741, -0.7387, -2.301e-08, 0.6741, -1.0, 0.0, 0.0, -1.0, 0.0, 0.0, -1.0, 0.0, 0.0, -1.0, 0.0, 0.0, -0.7106, 0.0, -0.7036, -0.7106, 0.0, -0.7036, -0.7106, 0.0, -0.7036, -0.7106, 0.0, -0.7036, -1.0, 0.0, 0.0, -1.0, 0.0, 0.0, -1.0, 0.0, 0.0, 1.0, -0.001208, 0.001551, 1.0, 0.001965, -2.344e-11, 1.0, -0.001551, -0.001208, 0.0, 1.0, 0.0, 0.0, 1.0, 0.0, 0.0, 1.0, 0.0, 0.0, 1.0, 0.0, 0.0, 1.0, 0.0, 0.0, 1.0, 0.0, 0.0, 1.0, 0.0, 0.0, 1.0, 0.0, 0.0, 1.0, 0.0, 0.0, 1.0, 0.0, 0.0, 1.0, 0.0, 0.0, 1.0, 0.0, 8.607e-06, 0.6214, 0.7835, 1.265e-05, 0.6214, 0.7835, 1.034e-06, 0.6214, 0.7835, 1.265e-05, 0.6214, 0.7835, 5.059e-08, 0.6213, 0.7836, 1.034e-06, 0.6214, 0.7835, 1.034e-06, 0.6214, 0.7835, 5.059e-08, 0.6213, 0.7836, -4.82e-11, 0.6213, 0.7835, 5.059e-08, 0.6213, 0.7836, 5.267e-08, 0.6213, 0.7835, -4.82e-11, 0.6213, 0.7835, -0.7187, 0.6953, -2.443e-05, -0.7187, 0.6953, -0.0001555, -9.962e-05, 1.0, 0.0001502, -0.7187, 0.6953, -0.0001555, 0.0001665, 1.0, 0.0, -9.962e-05, 1.0, 0.0001502, -9.962e-05, 1.0, 0.0001502, 0.0001665, 1.0, 0.0, 0.7207, 0.6933, 0.000177, 0.0001665, 1.0, 0.0, 0.7207, 0.6933, -1.773e-05, 0.7207, 0.6933, 0.000177, 0.0, 1.0, 0.0, 0.0, 1.0, 0.0, 0.0, 1.0, 0.0, 0.0, 1.0, 0.0, -4.833e-05, 1.0, -3.005e-05, -4.833e-05, 1.0, -3.005e-05, -4.833e-05, 1.0, -3.005e-05, -4.833e-05, 1.0, -3.005e-05, -0.003532, 0.5915, -0.8063, -0.001761, 0.599, -0.8008, -0.003517, 0.5915, -0.8063, -0.001776, 0.599, -0.8008, -0.002827, -0.45, -0.893, -0.003074, -0.4411, -0.8974, -0.002869, -0.4499, -0.8931, -0.003033, -0.4411, -0.8974, -0.0008617, 0.5936, -0.8047, 0.0008076, 0.5969, -0.8023, -0.001205, 0.5938, -0.8046, 0.00115, 0.5968, -0.8024, 8.706e-05, -0.4473, -0.8944, -8.706e-05, -0.4438, -0.8961, 0.0001032, -0.4473, -0.8944, -0.000103, -0.4438, -0.8961, -1.465e-06, -0.4472, 0.8944, -1.53e-06, -0.4472, 0.8944, -1.479e-06, -0.4472, 0.8944, -1.505e-06, -0.4472, 0.8944, 0.0, -0.4472, 0.8944, 0.0, -0.4472, 0.8944, 0.0, -0.4472, 0.8944, 0.0, -0.4472, 0.8944, -0.8951, 0.0, 0.4459, -0.8951, 0.0, 0.4459, -0.8951, 0.0, 0.4459, -0.8951, 0.0, 0.4459, -0.0008436, 0.6208, 0.784, 0.0009923, 0.6205, 0.7842, -0.0008706, 0.6206, 0.7841, 0.0009666, 0.6204, 0.7843, -0.7169, 0.6972, 0.00252, -0.7169, 0.6972, -0.002609, -0.7169, 0.6972, 0.00252, -0.7169, 0.6972, -0.002561, 0.002609, 0.5954, -0.8034, 0.001278, 0.5953, -0.8035, 0.00262, 0.5953, -0.8035, 0.001383, 0.5953, -0.8035, 0.652, -0.3678, -0.663, 0.652, -0.3695, -0.6621, 0.6515, -0.368, -0.6634, 0.6515, -0.3697, -0.6625, 0.8473, -0.5311, 0.001932, 0.8473, -0.5311, 0.001932, 0.8473, -0.5311, 0.001932, 0.8473, -0.5311, 0.001932, 0.6793, -0.3714, 0.6329, 0.6793, -0.3692, 0.6343, 0.6787, -0.3717, 0.6334, 0.6786, -0.3696, 0.6348, -0.6795, -0.3657, 0.636, -0.6795, -0.3651, 0.6364, -0.6796, -0.3653, 0.6362, -0.6796, -0.365, 0.6363, -0.8545, -0.5194, -0.0006711, -0.8545, -0.5194, 0.0006711, -0.8545, -0.5194, -0.0006711, -0.8545, -0.5194, 0.0006711, -0.6551, -0.364, -0.662, -0.6563, -0.3645, -0.6607, -0.6554, -0.3634, -0.6621, -0.6566, -0.3638, -0.6606, 0.002079, -0.4456, -0.8953, 0.002079, -0.4456, -0.8953, 0.002079, -0.4456, -0.8953, 0.002079, -0.4456, -0.8953, 1.53e-06, -0.4472, 0.8944, 1.465e-06, -0.4472, 0.8944, 1.504e-06, -0.4472, 0.8944, 1.479e-06, -0.4472, 0.8944, 0.0, 1.0, 0.0, 0.0, 1.0, 0.0, 0.0, 1.0, 0.0, 0.0, 1.0, 0.0, 0.8951, 0.0, 0.4459, 0.8951, 0.0, 0.4459, 0.8951, 0.0, 0.4459, 0.8951, 0.0, 0.4459, -1.275e-05, -9.434e-08, 1.0, -1.275e-05, 6.595e-07, 1.0, -1.275e-05, -8.591e-11, 1.0, -1.275e-05, 0.0, 1.0, 0.0, 0.0, 1.0, 0.0, 0.0, 1.0, 0.0, 0.0, 1.0, 0.0, 0.0, 1.0, 0.7163, 0.6978, -0.006251, 0.7149, 0.6992, 0.008277, 0.7163, 0.6978, -0.006255, 0.7149, 0.6992, 0.008278, 1.275e-05, 0.0, 1.0, 1.275e-05, 9.434e-08, 1.0, 1.275e-05, -6.595e-07, 1.0, 1.275e-05, 8.591e-11, 1.0, 0.9249, 0.3803, 0.0, 0.8603, 0.3538, 0.3671, 0.8602, 0.3539, -0.3671, 0.9249, 0.3803, 0.0, -0.7187, 0.6953, -2.447e-06, -0.9245, 0.3812, 2.827e-05, -0.9245, 0.3812, 2.783e-05, -0.7187, 0.6953, 1.517e-05, -4.832e-05, 1.0, 2.982e-05, -4.832e-05, 1.0, 2.982e-05, -4.832e-05, 1.0, 2.982e-05, -4.832e-05, 1.0, 2.982e-05, 0.0, 0.0, -1.0, 0.0, 0.0, -1.0, 0.0, 0.0, -1.0, 0.5916, 0.5758, 0.5644, 0.5922, 0.5744, 0.5652, 0.5906, 0.5754, 0.5657, -0.5922, 0.5746, 0.5649, -0.5922, 0.5746, 0.5649, -0.5922, 0.5746, 0.5649, -0.5779, 0.5623, -0.5915, -0.5779, 0.5623, -0.5915, -0.5779, 0.5623, -0.5915, 0.574, 0.5638, -0.5938, 0.574, 0.5638, -0.5938, 0.574, 0.5638, -0.5938, 0.0, 0.0, 1.0, 0.0, 0.0, 1.0, 0.0, 0.0, 1.0, 0.0, 0.0, 1.0, 0.0, 0.0, 1.0, 0.0, 0.0, 1.0, 0.0, 0.0, 1.0, 0.0, 0.0, 1.0, 0.0, 0.0, 1.0, 0.0, 0.0, 1.0, 0.0, 0.0, 1.0, 0.0, 0.0, 1.0, 0.0, 0.0, -1.0, 0.0, 0.0, -1.0, 0.0, 0.0, -1.0, 0.0, 0.0, -1.0, 0.0, 0.0, -1.0, 0.0, 0.0, -1.0, -2.258e-07, 0.0, -1.0, -2.258e-07, 0.0, -1.0, -2.258e-07, 0.0, -1.0])] * 3)])

# ---- objects
ob_pok_mon_center = bpy.data.objects.new('Pokémon Center', me_pok_mon_center)

# ---- transforms, parenting, visibility, modifiers, constraints
ob_pok_mon_center.location = (0.0, 0.0, 0.0)
ob_pok_mon_center.rotation_euler = (1.571, -0.0, 0.0)
ob_pok_mon_center.lineart.crease_threshold = 0.0

# ---- collection membership
col_collection.objects.link(ob_pok_mon_center)

# ---- scene / render settings (as saved in the file)
scene.frame_start = 1; scene.frame_end = 250; scene.frame_set(1)
scene.render.engine = 'BLENDER_EEVEE_NEXT'
scene.cycles.use_denoising = False
scene.cycles.samples = 128
scene.cycles.sampling_pattern = 'TABULATED_SOBOL'
scene.cycles.use_adaptive_sampling = False
scene.cycles.use_light_tree = False
scene.view_settings.view_transform = 'Filmic'
bpy.context.view_layer.update()

# ---- added for rendering (the .blend has no active camera and no usable light): camera, sun
cam_auto = bpy.data.cameras.new('AutoCamera')
cam_auto.lens = 50.0
cam_auto.sensor_width = 36.0
cam_auto.clip_end = 1930.21
ob_auto_camera = bpy.data.objects.new('AutoCamera', cam_auto)
scene.collection.objects.link(ob_auto_camera)
ob_auto_camera.location = (110.303, -131.561, 120.362)
ob_auto_camera.rotation_euler = (1.09748, -7.21219e-08, 0.694738)
scene.camera = ob_auto_camera
light_auto_sun = bpy.data.lights.new('AutoSun', 'SUN')
light_auto_sun.energy = 3.0
light_auto_sun.angle = 0.0523599
ob_auto_sun = bpy.data.objects.new('AutoSun', light_auto_sun)
scene.collection.objects.link(ob_auto_sun)
ob_auto_sun.rotation_euler = (0.872665, 0.174533, 0.523599)
bpy.context.view_layer.update()

